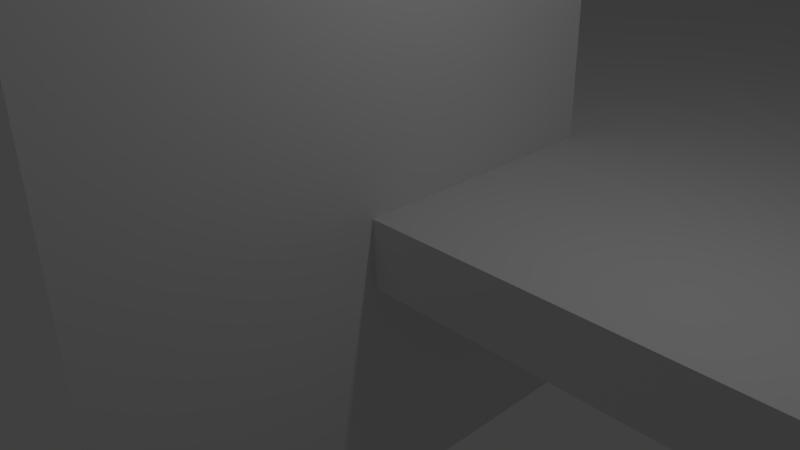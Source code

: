 # Source: speedplay_frog_spacers.blend  (saved by Blender 2.74.0; exported with 4.5.12 LTS)
import bpy
from mathutils import Matrix  # noqa: F401  (used for matrix-valued properties, if any)

bpy.ops.wm.read_factory_settings(use_empty=True)
scene = bpy.context.scene
scene.name = 'Scene'

# ---- collections
col_collection_1 = bpy.data.collections.new('Collection 1'); scene.collection.children.link(col_collection_1)

# ---- world
world_world = bpy.data.worlds.new('World'); scene.world = world_world
world_world.color = (0.05088, 0.05088, 0.05088)
world_world.use_sun_shadow = False
world_world.sun_shadow_jitter_overblur = 0.0
world_world.cycles.sampling_method = 'MANUAL'
world_world.cycles.sample_map_resolution = 256

# ---- cameras
cam_camera = bpy.data.cameras.new('Camera')
cam_camera.clip_end = 100.0
cam_camera.lens = 35.0
cam_camera.sensor_width = 32.0
cam_camera.sensor_height = 18.0
cam_camera.ortho_scale = 7.314
cam_camera.dof.focus_distance = 0.0
cam_camera.dof.aperture_fstop = 128.0

# ---- lights
light_lamp = bpy.data.lights.new('Lamp', 'POINT')
light_lamp.transmission_factor = 0.0
light_lamp.cutoff_distance = 30.0
light_lamp.energy = 100.0
light_lamp.shadow_buffer_clip_start = 1.001
light_lamp.shadow_soft_size = 0.1
light_lamp.shadow_maximum_resolution = 0.006
light_lamp.use_absolute_resolution = True
light_lamp.cycles.use_multiple_importance_sampling = False

# ---- meshes
me_cylinder_001 = bpy.data.meshes.new('Cylinder.001')
me_cylinder_001.from_pydata([(0.0, 1.0, -1.0), (0.0, 1.0, 1.0), (0.1951, 0.9808, -1.0), (0.1951, 0.9808, 1.0), (0.3827, 0.9239, -1.0), (0.3827, 0.9239, 1.0), (0.5556, 0.8315, -1.0), (0.5556, 0.8315, 1.0), (0.7071, 0.7071, -1.0), (0.7071, 0.7071, 1.0), (0.8315, 0.5556, -1.0), (0.8315, 0.5556, 1.0), (0.9239, 0.3827, -1.0), (0.9239, 0.3827, 1.0), (0.9808, 0.1951, -1.0), (0.9808, 0.1951, 1.0), (1.0, 7.55e-08, -1.0), (1.0, 7.55e-08, 1.0), (0.9808, -0.1951, -1.0), (0.9808, -0.1951, 1.0), (0.9239, -0.3827, -1.0), (0.9239, -0.3827, 1.0), (0.8315, -0.5556, -1.0), (0.8315, -0.5556, 1.0), (0.7071, -0.7071, -1.0), (0.7071, -0.7071, 1.0), (0.5556, -0.8315, -1.0), (0.5556, -0.8315, 1.0), (0.3827, -0.9239, -1.0), (0.3827, -0.9239, 1.0), (0.1951, -0.9808, -1.0), (0.1951, -0.9808, 1.0), (-3.258e-07, -1.0, -1.0), (-3.258e-07, -1.0, 1.0), (-0.1951, -0.9808, -1.0), (-0.1951, -0.9808, 1.0), (-0.3827, -0.9239, -1.0), (-0.3827, -0.9239, 1.0), (-0.5556, -0.8315, -1.0), (-0.5556, -0.8315, 1.0), (-0.7071, -0.7071, -1.0), (-0.7071, -0.7071, 1.0), (-0.8315, -0.5556, -1.0), (-0.8315, -0.5556, 1.0), (-0.9239, -0.3827, -1.0), (-0.9239, -0.3827, 1.0), (-0.9808, -0.1951, -1.0), (-0.9808, -0.1951, 1.0), (-1.0, 9.656e-07, -1.0), (-1.0, 9.656e-07, 1.0), (-0.9808, 0.1951, -1.0), (-0.9808, 0.1951, 1.0), (-0.9239, 0.3827, -1.0), (-0.9239, 0.3827, 1.0), (-0.8315, 0.5556, -1.0), (-0.8315, 0.5556, 1.0), (-0.7071, 0.7071, -1.0), (-0.7071, 0.7071, 1.0), (-0.5556, 0.8315, -1.0), (-0.5556, 0.8315, 1.0), (-0.3827, 0.9239, -1.0), (-0.3827, 0.9239, 1.0), (-0.1951, 0.9808, -1.0), (-0.1951, 0.9808, 1.0)], [], [(0, 1, 3, 2), (2, 3, 5, 4), (4, 5, 7, 6), (6, 7, 9, 8), (8, 9, 11, 10), (10, 11, 13, 12), (12, 13, 15, 14), (14, 15, 17, 16), (16, 17, 19, 18), (18, 19, 21, 20), (20, 21, 23, 22), (22, 23, 25, 24), (24, 25, 27, 26), (26, 27, 29, 28), (28, 29, 31, 30), (30, 31, 33, 32), (32, 33, 35, 34), (34, 35, 37, 36), (36, 37, 39, 38), (38, 39, 41, 40), (40, 41, 43, 42), (42, 43, 45, 44), (44, 45, 47, 46), (46, 47, 49, 48), (48, 49, 51, 50), (50, 51, 53, 52), (52, 53, 55, 54), (54, 55, 57, 56), (56, 57, 59, 58), (58, 59, 61, 60), (3, 1, 63, 61, 59, 57, 55, 53, 51, 49, 47, 45, 43, 41, 39, 37, 35, 33, 31, 29, 27, 25, 23, 21, 19, 17, 15, 13, 11, 9, 7, 5), (62, 63, 1, 0), (60, 61, 63, 62), (0, 2, 4, 6, 8, 10, 12, 14, 16, 18, 20, 22, 24, 26, 28, 30, 32, 34, 36, 38, 40, 42, 44, 46, 48, 50, 52, 54, 56, 58, 60, 62)])
me_cylinder_001.use_remesh_preserve_volume = False
me_cylinder_001.use_remesh_preserve_attributes = False
me_cylinder_001.use_mirror_vertex_groups = False
me_cylinder_001.update()
me_cylinder = bpy.data.meshes.new('Cylinder')
me_cylinder.from_pydata([(0.0, 1.0, -1.0), (0.0, 1.0, 1.0), (0.1951, 0.9808, -1.0), (0.1951, 0.9808, 1.0), (0.3827, 0.9239, -1.0), (0.3827, 0.9239, 1.0), (0.5556, 0.8315, -1.0), (0.5556, 0.8315, 1.0), (0.7071, 0.7071, -1.0), (0.7071, 0.7071, 1.0), (0.8315, 0.5556, -1.0), (0.8315, 0.5556, 1.0), (0.9239, 0.3827, -1.0), (0.9239, 0.3827, 1.0), (0.9808, 0.1951, -1.0), (0.9808, 0.1951, 1.0), (1.0, 7.55e-08, -1.0), (1.0, 7.55e-08, 1.0), (0.9808, -0.1951, -1.0), (0.9808, -0.1951, 1.0), (0.9239, -0.3827, -1.0), (0.9239, -0.3827, 1.0), (0.8315, -0.5556, -1.0), (0.8315, -0.5556, 1.0), (0.7071, -0.7071, -1.0), (0.7071, -0.7071, 1.0), (0.5556, -0.8315, -1.0), (0.5556, -0.8315, 1.0), (0.3827, -0.9239, -1.0), (0.3827, -0.9239, 1.0), (0.1951, -0.9808, -1.0), (0.1951, -0.9808, 1.0), (-3.258e-07, -1.0, -1.0), (-3.258e-07, -1.0, 1.0), (-0.1951, -0.9808, -1.0), (-0.1951, -0.9808, 1.0), (-0.3827, -0.9239, -1.0), (-0.3827, -0.9239, 1.0), (-0.5556, -0.8315, -1.0), (-0.5556, -0.8315, 1.0), (-0.7071, -0.7071, -1.0), (-0.7071, -0.7071, 1.0), (-0.8315, -0.5556, -1.0), (-0.8315, -0.5556, 1.0), (-0.9239, -0.3827, -1.0), (-0.9239, -0.3827, 1.0), (-0.9808, -0.1951, -1.0), (-0.9808, -0.1951, 1.0), (-1.0, 9.656e-07, -1.0), (-1.0, 9.656e-07, 1.0), (-0.9808, 0.1951, -1.0), (-0.9808, 0.1951, 1.0), (-0.9239, 0.3827, -1.0), (-0.9239, 0.3827, 1.0), (-0.8315, 0.5556, -1.0), (-0.8315, 0.5556, 1.0), (-0.7071, 0.7071, -1.0), (-0.7071, 0.7071, 1.0), (-0.5556, 0.8315, -1.0), (-0.5556, 0.8315, 1.0), (-0.3827, 0.9239, -1.0), (-0.3827, 0.9239, 1.0), (-0.1951, 0.9808, -1.0), (-0.1951, 0.9808, 1.0)], [], [(0, 1, 3, 2), (2, 3, 5, 4), (4, 5, 7, 6), (6, 7, 9, 8), (8, 9, 11, 10), (10, 11, 13, 12), (12, 13, 15, 14), (14, 15, 17, 16), (16, 17, 19, 18), (18, 19, 21, 20), (20, 21, 23, 22), (22, 23, 25, 24), (24, 25, 27, 26), (26, 27, 29, 28), (28, 29, 31, 30), (30, 31, 33, 32), (32, 33, 35, 34), (34, 35, 37, 36), (36, 37, 39, 38), (38, 39, 41, 40), (40, 41, 43, 42), (42, 43, 45, 44), (44, 45, 47, 46), (46, 47, 49, 48), (48, 49, 51, 50), (50, 51, 53, 52), (52, 53, 55, 54), (54, 55, 57, 56), (56, 57, 59, 58), (58, 59, 61, 60), (3, 1, 63, 61, 59, 57, 55, 53, 51, 49, 47, 45, 43, 41, 39, 37, 35, 33, 31, 29, 27, 25, 23, 21, 19, 17, 15, 13, 11, 9, 7, 5), (62, 63, 1, 0), (60, 61, 63, 62), (0, 2, 4, 6, 8, 10, 12, 14, 16, 18, 20, 22, 24, 26, 28, 30, 32, 34, 36, 38, 40, 42, 44, 46, 48, 50, 52, 54, 56, 58, 60, 62)])
me_cylinder.use_remesh_preserve_volume = False
me_cylinder.use_remesh_preserve_attributes = False
me_cylinder.use_mirror_vertex_groups = False
me_cylinder.update()
me_cube_001 = bpy.data.meshes.new('Cube.001')
me_cube_001.from_pydata([(-1.0, -1.0, 1.0), (-1.0, 1.0, 1.0), (-1.0, 1.0, -1.0), (-1.0, -1.0, -1.0), (1.0, -1.0, 1.0), (1.0, -1.0, -1.0), (-0.4819, 0.09259, 1.0), (-0.5276, 0.09793, 1.0), (-0.5716, 0.1137, 1.0), (-0.6121, 0.1394, 1.0), (-0.6476, 0.174, 1.0), (-0.6768, 0.216, 1.0), (-0.6984, 0.2641, 1.0), (-0.7117, 0.3162, 1.0), (-0.7163, 0.3704, 1.0), (-0.7117, 0.4246, 1.0), (-0.6984, 0.4767, 1.0), (-0.6768, 0.5247, 1.0), (-0.6476, 0.5668, 1.0), (-0.6121, 0.6013, 1.0), (-0.5716, 0.627, 1.0), (-0.5276, 0.6428, 1.0), (-0.4819, 0.6481, 1.0), (1.0, 1.0, 1.0), (1.0, 1.0, -1.0), (-0.7163, 0.3704, -1.0), (-0.7117, 0.3162, -1.0), (-0.6984, 0.2641, -1.0), (-0.6768, 0.216, -1.0), (-0.6476, 0.174, -1.0), (-0.6121, 0.1394, -1.0), (-0.5716, 0.1137, -1.0), (-0.5276, 0.09793, -1.0), (-0.4819, 0.09259, -1.0), (-0.4362, 0.09793, -1.0), (-0.3922, 0.1137, -1.0), (-0.3517, 0.1394, -1.0), (-0.3161, 0.174, -1.0), (-0.287, 0.216, -1.0), (-0.2653, 0.2641, -1.0), (-0.252, 0.3162, -1.0), (-0.2475, 0.3704, -1.0), (0.2475, 0.3704, -1.0), (0.252, 0.3162, -1.0), (0.2653, 0.2641, -1.0), (0.287, 0.216, -1.0), (0.3161, 0.174, -1.0), (0.3517, 0.1394, -1.0), (0.3922, 0.1137, -1.0), (0.4362, 0.09793, -1.0), (0.4819, 0.09259, -1.0), (0.5276, 0.09793, -1.0), (0.5716, 0.1137, -1.0), (0.6121, 0.1394, -1.0), (0.6476, 0.174, -1.0), (0.6768, 0.216, -1.0), (0.6984, 0.2641, -1.0), (0.7117, 0.3162, -1.0), (0.7163, 0.3704, -1.0), (0.7117, 0.4246, -1.0), (0.6984, 0.4767, -1.0), (0.6768, 0.5247, -1.0), (0.6476, 0.5668, -1.0), (0.6121, 0.6013, -1.0), (0.5716, 0.627, -1.0), (0.5276, 0.6428, -1.0), (0.4819, 0.6481, -1.0), (0.4362, 0.6428, -1.0), (0.3922, 0.627, -1.0), (0.3517, 0.6013, -1.0), (0.3161, 0.5668, -1.0), (0.287, 0.5247, -1.0), (0.2653, 0.4767, -1.0), (0.252, 0.4246, -1.0), (0.4819, 0.09259, 1.0), (0.4362, 0.09793, 1.0), (0.3922, 0.1137, 1.0), (0.3517, 0.1394, 1.0), (0.3161, 0.174, 1.0), (0.287, 0.216, 1.0), (0.2653, 0.2641, 1.0), (0.252, 0.3162, 1.0), (0.2475, 0.3704, 1.0), (0.252, 0.4246, 1.0), (0.2653, 0.4767, 1.0), (0.287, 0.5247, 1.0), (0.3161, 0.5668, 1.0), (0.3517, 0.6013, 1.0), (0.3922, 0.627, 1.0), (-0.2653, 0.4767, 1.0), (-0.252, 0.4246, 1.0), (-0.2475, 0.3704, 1.0), (-0.252, 0.3162, 1.0), (-0.2653, 0.2641, 1.0), (-0.287, 0.216, 1.0), (-0.3161, 0.174, 1.0), (-0.3517, 0.1394, 1.0), (-0.3922, 0.1137, 1.0), (-0.4362, 0.09793, 1.0), (-0.4362, 0.6428, 1.0), (-0.3922, 0.627, 1.0), (-0.3517, 0.6013, 1.0), (-0.3161, 0.5668, 1.0), (-0.287, 0.5247, 1.0), (0.4362, 0.6428, 1.0), (0.4819, 0.6481, 1.0), (0.5276, 0.6428, 1.0), (0.5716, 0.627, 1.0), (0.6121, 0.6013, 1.0), (0.6476, 0.5668, 1.0), (0.6768, 0.5247, 1.0), (0.6984, 0.4767, 1.0), (0.7117, 0.4246, 1.0), (0.7163, 0.3704, 1.0), (0.7117, 0.3162, 1.0), (0.6984, 0.2641, 1.0), (0.6768, 0.216, 1.0), (0.6476, 0.174, 1.0), (0.6121, 0.1394, 1.0), (0.5716, 0.1137, 1.0), (0.5276, 0.09793, 1.0), (-0.7117, 0.4246, -1.0), (-0.6984, 0.4767, -1.0), (-0.6768, 0.5247, -1.0), (-0.6476, 0.5668, -1.0), (-0.6121, 0.6013, -1.0), (-0.5716, 0.627, -1.0), (-0.5276, 0.6428, -1.0), (-0.4819, 0.6481, -1.0), (-0.252, 0.4246, -1.0), (-0.2653, 0.4767, -1.0), (-0.287, 0.5247, -1.0), (-0.3161, 0.5668, -1.0), (-0.3517, 0.6013, -1.0), (-0.3922, 0.627, -1.0), (-0.4362, 0.6428, -1.0)], [], [(0, 1, 2, 3), (4, 0, 3, 5), (0, 6, 7, 8, 9, 10, 11, 12, 13, 14, 15, 16, 17, 18, 19, 20, 21, 22, 23, 1), (1, 23, 24, 2), (2, 25, 26, 27, 28, 29, 30, 31, 32, 33, 34, 35, 36, 37, 38, 39, 40, 41, 42, 43, 44, 45, 46, 47, 48, 49, 50, 51, 52, 53, 54, 55, 5, 3), (5, 55, 56, 57, 58, 59, 60, 61, 62, 63, 64, 65, 66, 67, 68, 69, 70, 71, 72, 73, 42, 41, 24), (23, 4, 5, 24), (6, 74, 75, 76, 77, 78, 79, 80, 81, 82, 83, 84, 85, 86, 87, 88, 89, 90, 91, 92, 93, 94, 95, 96, 97, 98), (0, 4, 23, 22, 99, 100, 101, 102, 103, 89, 88, 104, 105, 106, 107, 108, 109, 110, 111, 112, 113, 114, 115, 116, 117, 118, 119, 120, 74, 6), (33, 32, 7, 6), (32, 31, 8, 7), (31, 30, 9, 8), (30, 29, 10, 9), (29, 28, 11, 10), (28, 27, 12, 11), (27, 26, 13, 12), (26, 25, 14, 13), (25, 121, 15, 14), (121, 122, 16, 15), (122, 123, 17, 16), (123, 124, 18, 17), (124, 125, 19, 18), (125, 126, 20, 19), (126, 127, 21, 20), (127, 128, 22, 21), (2, 24, 41, 129, 130, 131, 132, 133, 134, 135, 128, 127, 126, 125, 124, 123, 122, 121, 25), (34, 33, 6, 98), (35, 34, 98, 97), (36, 35, 97, 96), (37, 36, 96, 95), (38, 37, 95, 94), (39, 38, 94, 93), (40, 39, 93, 92), (41, 40, 92, 91), (128, 135, 99, 22), (135, 134, 100, 99), (134, 133, 101, 100), (133, 132, 102, 101), (132, 131, 103, 102), (131, 130, 89, 103), (130, 129, 90, 89), (129, 41, 91, 90), (66, 65, 106, 105), (67, 66, 105, 104), (65, 64, 107, 106), (68, 67, 104, 88), (64, 63, 108, 107), (69, 68, 88, 87), (63, 62, 109, 108), (70, 69, 87, 86), (62, 61, 110, 109), (71, 70, 86, 85), (61, 60, 111, 110), (72, 71, 85, 84), (60, 59, 112, 111), (73, 72, 84, 83), (59, 58, 113, 112), (42, 73, 83, 82), (58, 57, 114, 113), (43, 42, 82, 81), (57, 56, 115, 114), (44, 43, 81, 80), (56, 55, 116, 115), (45, 44, 80, 79), (55, 54, 117, 116), (46, 45, 79, 78), (54, 53, 118, 117), (47, 46, 78, 77), (53, 52, 119, 118), (48, 47, 77, 76), (52, 51, 120, 119), (49, 48, 76, 75), (51, 50, 74, 120), (50, 49, 75, 74)])
me_cube_001.use_remesh_preserve_volume = False
me_cube_001.use_remesh_preserve_attributes = False
me_cube_001.use_mirror_vertex_groups = False
me_cube_001.update()
me_plane = bpy.data.meshes.new('Plane')
me_plane.from_pydata([(-1.0, -1.0, 0.0), (1.0, -1.0, 0.0), (-1.0, 1.0, 0.0), (1.0, 1.0, 0.0)], [], [(0, 1, 3, 2)])
me_plane.use_remesh_preserve_volume = False
me_plane.use_remesh_preserve_attributes = False
me_plane.use_mirror_vertex_groups = False
me_plane.update()

# ---- objects
ob_cylinder_001 = bpy.data.objects.new('Cylinder.001', me_cylinder_001)
ob_cylinder = bpy.data.objects.new('Cylinder', me_cylinder)
ob_cube_001 = bpy.data.objects.new('Cube.001', me_cube_001)
ob_plane = bpy.data.objects.new('Plane', me_plane)
ob_lamp = bpy.data.objects.new('Lamp', light_lamp)
ob_camera = bpy.data.objects.new('Camera', cam_camera)

# ---- transforms, parenting, visibility, modifiers, constraints
ob_cylinder_001.location = (7.71, 18.5, 0.0)
ob_cylinder_001.scale = (3.75, 3.75, 2.5)
ob_cylinder_001.hide_viewport = True
ob_cylinder_001.lineart.crease_threshold = 0.0
ob_cylinder.location = (-7.71, 18.5, 0.0)
ob_cylinder.scale = (3.75, 3.75, 2.5)
ob_cylinder.hide_viewport = True
ob_cylinder.lineart.crease_threshold = 0.0
ob_cube_001.location = (0.0, 13.5, 0.0)
ob_cube_001.scale = (16.0, 13.5, 0.5)
ob_cube_001.lineart.crease_threshold = 0.0
ob_plane.location = (0.0, 0.0, 0.0)
ob_plane.rotation_euler = (-0.0, 1.571, 0.0)
ob_plane.scale = (4.089, 4.089, 4.089)
ob_plane.lineart.crease_threshold = 0.0
ob_lamp.location = (4.076, 1.005, 5.904)
ob_lamp.rotation_euler = (0.6503, 0.05522, 1.866)
ob_lamp.lock_rotations_4d = False
ob_lamp.empty_display_type = 'ARROWS'
ob_lamp.color = (0.0, 0.0, 0.0, 0.0)
ob_lamp.lineart.crease_threshold = 0.0
ob_camera.location = (7.481, -6.508, 5.344)
ob_camera.rotation_euler = (1.109, 0.01082, 0.8149)
ob_camera.lock_rotations_4d = False
ob_camera.empty_display_type = 'ARROWS'
ob_camera.color = (0.0, 0.0, 0.0, 0.0)
ob_camera.display_type = 'WIRE'
ob_camera.lineart.crease_threshold = 0.0

# ---- collection membership
col_collection_1.objects.link(ob_cylinder_001)
col_collection_1.objects.link(ob_cylinder)
col_collection_1.objects.link(ob_cube_001)
col_collection_1.objects.link(ob_plane)
col_collection_1.objects.link(ob_lamp)
col_collection_1.objects.link(ob_camera)

# ---- scene / render settings (as saved in the file)
scene.camera = ob_camera
scene.frame_start = 1; scene.frame_end = 250; scene.frame_set(1)
scene.render.engine = 'BLENDER_EEVEE_NEXT'
scene.render.resolution_percentage = 50
scene.render.dither_intensity = 0.0
scene.cycles.use_denoising = False
scene.cycles.samples = 10
scene.cycles.sampling_pattern = 'TABULATED_SOBOL'
scene.cycles.light_sampling_threshold = 0.0
scene.cycles.use_adaptive_sampling = False
scene.cycles.use_light_tree = False
scene.cycles.blur_glossy = 0.0
scene.cycles.pixel_filter_type = 'GAUSSIAN'
scene.cycles.sample_clamp_indirect = 0.0
scene.view_settings.view_transform = 'Standard'
bpy.context.view_layer.update()
